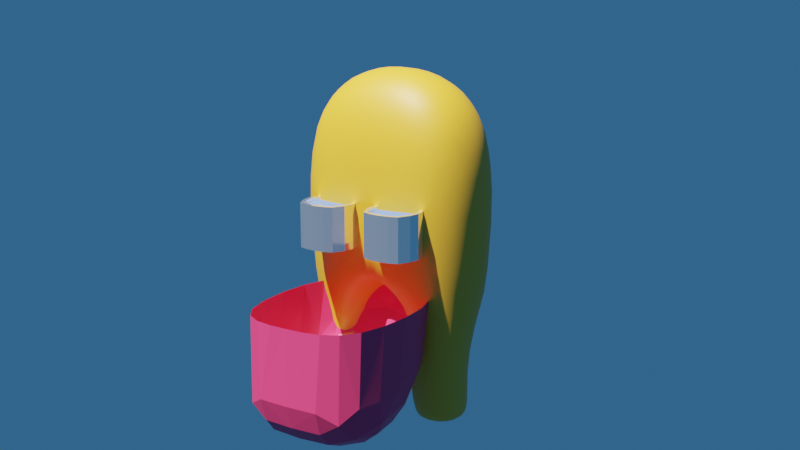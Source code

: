 # Source: test-character.blend  (saved by Blender 2.83.19; exported with 4.5.12 LTS)
import bpy
from mathutils import Matrix  # noqa: F401  (used for matrix-valued properties, if any)

bpy.ops.wm.read_factory_settings(use_empty=True)
scene = bpy.context.scene
scene.name = 'Scene'

# ---- collections
col_playercharacter = bpy.data.collections.new('PlayerCharacter'); scene.collection.children.link(col_playercharacter)

# ---- materials (node trees are filled in below, after node groups)
mat_minionyellow = bpy.data.materials.new('MinionYellow')
mat_minionyellow.use_transparent_shadow = False
mat_gogglesilver = bpy.data.materials.new('GoggleSilver')
mat_gogglesilver.use_transparent_shadow = False
mat_goggleglass = bpy.data.materials.new('GoggleGlass')
mat_goggleglass.use_transparent_shadow = False
mat_backpackfelt = bpy.data.materials.new('BackpackFelt')
mat_backpackfelt.use_transparent_shadow = False

# ---- material node trees
mat_minionyellow.use_nodes = True; mat_minionyellow.node_tree.nodes.clear()
_N = mat_minionyellow.node_tree.nodes; _L = mat_minionyellow.node_tree.links
n0 = _N.new('ShaderNodeBsdfPrincipled'); n0.name = 'Principled BSDF'; n0.location = (10, 300)
n0.distribution = 'GGX'
n0.subsurface_method = 'BURLEY'
n0.inputs[0].default_value = (0.8, 0.4107, 0.02443, 1.0)
n0.inputs[3].default_value = 1.45
n0.inputs[27].default_value = (0.0, 0.0, 0.0, 1.0)
n0.inputs[28].default_value = 1.0
n1 = _N.new('ShaderNodeOutputMaterial'); n1.name = 'Material Output'; n1.location = (300, 300)
_L.new(n0.outputs[0], n1.inputs[0])
n1.is_active_output = True
mat_gogglesilver.use_nodes = True; mat_gogglesilver.node_tree.nodes.clear()
_N = mat_gogglesilver.node_tree.nodes; _L = mat_gogglesilver.node_tree.links
n0 = _N.new('ShaderNodeBsdfPrincipled'); n0.name = 'Principled BSDF'; n0.location = (10, 300)
n0.distribution = 'GGX'
n0.subsurface_method = 'BURLEY'
n0.inputs[0].default_value = (1.0, 1.0, 1.0, 1.0)
n0.inputs[1].default_value = 0.9
n0.inputs[2].default_value = 0.1
n0.inputs[3].default_value = 1.45
n0.inputs[13].default_value = 0.9
n0.inputs[27].default_value = (0.0, 0.0, 0.0, 1.0)
n0.inputs[28].default_value = 1.0
n1 = _N.new('ShaderNodeOutputMaterial'); n1.name = 'Material Output'; n1.location = (300, 300)
_L.new(n0.outputs[0], n1.inputs[0])
n1.is_active_output = True
mat_goggleglass.use_nodes = True; mat_goggleglass.node_tree.nodes.clear()
_N = mat_goggleglass.node_tree.nodes; _L = mat_goggleglass.node_tree.links
n0 = _N.new('ShaderNodeBsdfPrincipled'); n0.name = 'Principled BSDF'; n0.location = (10, 300)
n0.distribution = 'GGX'
n0.subsurface_method = 'BURLEY'
n0.inputs[0].default_value = (0.08157, 0.2762, 0.8, 1.0)
n0.inputs[1].default_value = 0.225
n0.inputs[2].default_value = 0.1583
n0.inputs[3].default_value = 1.45
n0.inputs[27].default_value = (0.0, 0.0, 0.0, 1.0)
n0.inputs[28].default_value = 1.0
n1 = _N.new('ShaderNodeOutputMaterial'); n1.name = 'Material Output'; n1.location = (300, 300)
_L.new(n0.outputs[0], n1.inputs[0])
n1.is_active_output = True
mat_backpackfelt.use_nodes = True; mat_backpackfelt.node_tree.nodes.clear()
_N = mat_backpackfelt.node_tree.nodes; _L = mat_backpackfelt.node_tree.links
n0 = _N.new('ShaderNodeBsdfPrincipled'); n0.name = 'Principled BSDF'; n0.location = (10, 300)
n0.distribution = 'GGX'
n0.subsurface_method = 'BURLEY'
n0.inputs[0].default_value = (0.8, 0.04289, 0.1359, 1.0)
n0.inputs[3].default_value = 1.45
n0.inputs[27].default_value = (0.0, 0.0, 0.0, 1.0)
n0.inputs[28].default_value = 1.0
n1 = _N.new('ShaderNodeOutputMaterial'); n1.name = 'Material Output'; n1.location = (300, 300)
_L.new(n0.outputs[0], n1.inputs[0])
n1.is_active_output = True

# ---- world
world_world = bpy.data.worlds.new('World'); scene.world = world_world
world_world.use_nodes = True; world_world.node_tree.nodes.clear()
_N = world_world.node_tree.nodes; _L = world_world.node_tree.links
n0 = _N.new('ShaderNodeOutputWorld'); n0.name = 'World Output'; n0.location = (300, 300)
n1 = _N.new('ShaderNodeBackground'); n1.name = 'Background'; n1.location = (10, 300)
n1.inputs[0].default_value = (0.01406, 0.05262, 0.1149, 1.0)
n1.inputs[1].default_value = 2.0
_L.new(n1.outputs[0], n0.inputs[0])
n0.is_active_output = True
world_world.color = (0.05088, 0.05088, 0.05088)
world_world.use_sun_shadow = False
world_world.sun_shadow_jitter_overblur = 0.0

# ---- cameras
cam_camera_001 = bpy.data.cameras.new('Camera.001')

# ---- lights
light_sun = bpy.data.lights.new('Sun', 'SUN')
light_sun.transmission_factor = 0.0
light_sun.shadow_soft_size = 0.125

# ---- meshes
me_cube_001 = bpy.data.meshes.new('Cube.001')
me_cube_001.from_pydata([(0.0, -0.3296, -0.3902), (0.0, -0.3296, 0.7564), (0.0, 0.3296, -0.3902), (0.0, 0.3296, 0.7564), (0.4713, -0.2487, -0.3419), (0.5, -0.3296, 0.5483), (0.4713, 0.2487, -0.3419), (0.5, 0.3296, 0.5483), (0.1075, 0.233, -0.5173), (0.1075, -0.233, -0.5173), (0.4433, 0.2081, -0.4475), (0.4433, -0.2081, -0.4475), (0.1046, 0.1136, -0.7606), (0.1046, -0.2089, -0.7606), (0.3878, 0.1136, -0.7606), (0.3878, -0.2089, -0.7606), (0.1046, 0.156, -1.055), (0.1046, -0.156, -1.055), (0.3878, 0.156, -1.055), (0.3878, -0.156, -1.055), (0.1585, 0.09663, -1.055), (0.1585, -0.09663, -1.055), (0.3339, 0.09663, -1.055), (0.3339, -0.09663, -1.055)], [], [(2, 3, 7, 6), (6, 7, 5, 4), (4, 5, 1, 0), (2, 6, 10, 8), (7, 3, 1, 5), (11, 9, 13, 15), (0, 2, 8, 9), (6, 4, 11, 10), (4, 0, 9, 11), (14, 15, 19, 18), (8, 10, 14, 12), (10, 11, 15, 14), (9, 8, 12, 13), (18, 19, 23, 22), (13, 12, 16, 17), (15, 13, 17, 19), (12, 14, 18, 16), (20, 22, 23, 21), (17, 16, 20, 21), (19, 17, 21, 23), (16, 18, 22, 20)])
me_cube_001.polygons.foreach_set('use_smooth', [True] * 21)
_uv = me_cube_001.uv_layers.new(name='UVMap')
_uv.uv.foreach_set('vector', [0.375, 0.25, 0.625, 0.25, 0.625, 0.5, 0.375, 0.5, 0.375, 0.5, 0.625, 0.5, 0.625, 0.75, 0.375, 0.75, 0.375, 0.75, 0.625, 0.75, 0.625, 1.0, 0.375, 1.0, 0.375, 0.25, 0.375, 0.5, 0.375, 0.5, 0.375, 0.25, 0.625, 0.5, 0.875, 0.5, 0.875, 0.75, 0.625, 0.75, 0.375, 0.75, 0.375, 1.0, 0.375, 1.0, 0.375, 0.75, 0.0, 0.0, 0.0, 0.0, 0.0, 0.0, 0.0, 0.0, 0.375, 0.5, 0.375, 0.75, 0.375, 0.75, 0.375, 0.5, 0.375, 0.75, 0.375, 1.0, 0.375, 1.0, 0.375, 0.75, 0.375, 0.5, 0.375, 0.75, 0.375, 0.75, 0.375, 0.5, 0.375, 0.25, 0.375, 0.5, 0.375, 0.5, 0.375, 0.25, 0.375, 0.5, 0.375, 0.75, 0.375, 0.75, 0.375, 0.5, 0.0, 0.0, 0.0, 0.0, 0.0, 0.0, 0.0, 0.0, 0.375, 0.5, 0.375, 0.75, 0.375, 0.75, 0.375, 0.5, 0.0, 0.0, 0.0, 0.0, 0.0, 0.0, 0.0, 0.0, 0.375, 0.75, 0.375, 1.0, 0.375, 1.0, 0.375, 0.75, 0.375, 0.25, 0.375, 0.5, 0.375, 0.5, 0.375, 0.25, 0.125, 0.5, 0.375, 0.5, 0.375, 0.75, 0.125, 0.75, 0.0, 0.0, 0.0, 0.0, 0.0, 0.0, 0.0, 0.0, 0.375, 0.75, 0.375, 1.0, 0.375, 1.0, 0.375, 0.75, 0.375, 0.25, 0.375, 0.5, 0.375, 0.5, 0.375, 0.25])
me_cube_001.materials.append(mat_minionyellow)
me_cube_001.use_remesh_fix_poles = True
me_cube_001.use_remesh_preserve_attributes = False
me_cube_001.use_mirror_vertex_groups = False
me_cube_001.update()
me_cylinder = bpy.data.meshes.new('Cylinder')
me_cylinder.from_pydata([(0.1803, -0.1453, 0.4092), (0.1803, -0.3591, 0.4092), (0.2305, -0.1453, 0.4042), (0.2305, -0.3591, 0.4042), (0.2731, -0.1453, 0.3898), (0.2731, -0.3591, 0.3898), (0.3016, -0.1453, 0.3342), (0.3016, -0.3591, 0.3342), (0.3116, -0.1453, 0.2824), (0.3116, -0.3591, 0.2824), (0.3016, -0.1453, 0.2305), (0.3016, -0.3591, 0.2305), (0.2731, -0.1453, 0.1749), (0.2731, -0.3591, 0.1749), (0.2305, -0.1453, 0.1606), (0.2305, -0.3591, 0.1606), (0.1803, -0.1453, 0.1555), (0.1803, -0.3591, 0.1555), (0.1301, -0.1453, 0.1606), (0.1301, -0.3591, 0.1606), (0.08749, -0.1453, 0.1749), (0.08749, -0.3591, 0.1749), (0.05903, -0.1453, 0.2305), (0.05903, -0.3591, 0.2305), (0.04904, -0.1453, 0.2824), (0.04904, -0.3591, 0.2824), (0.05903, -0.1453, 0.3342), (0.05903, -0.3591, 0.3342), (0.08749, -0.1453, 0.3898), (0.08749, -0.3591, 0.3898), (0.1301, -0.1453, 0.4042), (0.1301, -0.3591, 0.4042), (0.2229, -0.3591, 0.3857), (0.1803, -0.3591, 0.39), (0.2591, -0.3591, 0.3735), (0.2832, -0.3591, 0.3264), (0.2917, -0.3591, 0.2824), (0.2832, -0.3591, 0.2384), (0.2591, -0.3591, 0.1912), (0.2229, -0.3591, 0.179), (0.1803, -0.3591, 0.1747), (0.1377, -0.3591, 0.179), (0.1015, -0.3591, 0.1912), (0.07738, -0.3591, 0.2384), (0.0689, -0.3591, 0.2824), (0.07738, -0.3591, 0.3264), (0.1015, -0.3591, 0.3735), (0.1377, -0.3591, 0.3857), (0.2229, -0.3435, 0.3857), (0.1803, -0.3435, 0.39), (0.2591, -0.3435, 0.3735), (0.2832, -0.3435, 0.3264), (0.2917, -0.3435, 0.2824), (0.2832, -0.3435, 0.2384), (0.2591, -0.3435, 0.1912), (0.2229, -0.3435, 0.179), (0.1803, -0.3435, 0.1747), (0.1377, -0.3435, 0.179), (0.1015, -0.3435, 0.1912), (0.07738, -0.3435, 0.2384), (0.0689, -0.3435, 0.2824), (0.07738, -0.3435, 0.3264), (0.1015, -0.3435, 0.3735), (0.1377, -0.3435, 0.3857)], [], [(0, 1, 3, 2), (2, 3, 5, 4), (4, 5, 7, 6), (6, 7, 9, 8), (8, 9, 11, 10), (10, 11, 13, 12), (12, 13, 15, 14), (14, 15, 17, 16), (16, 17, 19, 18), (18, 19, 21, 20), (20, 21, 23, 22), (22, 23, 25, 24), (24, 25, 27, 26), (26, 27, 29, 28), (7, 5, 34, 35), (28, 29, 31, 30), (30, 31, 1, 0), (0, 2, 4, 6, 8, 10, 12, 14, 16, 18, 20, 22, 24, 26, 28, 30), (37, 36, 52, 53), (17, 15, 39, 40), (3, 1, 33, 32), (27, 25, 44, 45), (13, 11, 37, 38), (23, 21, 42, 43), (1, 31, 47, 33), (9, 7, 35, 36), (19, 17, 40, 41), (29, 27, 45, 46), (5, 3, 32, 34), (15, 13, 38, 39), (25, 23, 43, 44), (11, 9, 36, 37), (21, 19, 41, 42), (31, 29, 46, 47), (48, 49, 63, 62, 61, 60, 59, 58, 57, 56, 55, 54, 53, 52, 51, 50), (45, 44, 60, 61), (38, 37, 53, 54), (46, 45, 61, 62), (39, 38, 54, 55), (47, 46, 62, 63), (40, 39, 55, 56), (32, 33, 49, 48), (33, 47, 63, 49), (41, 40, 56, 57), (34, 32, 48, 50), (42, 41, 57, 58), (35, 34, 50, 51), (43, 42, 58, 59), (36, 35, 51, 52), (44, 43, 59, 60)])
me_cylinder.polygons.foreach_set('material_index', [0, 0, 0, 0, 0, 0, 0, 0, 0, 0, 0, 0, 0, 0, 0, 0, 0, 0, 0, 0, 0, 0, 0, 0, 0, 0, 0, 0, 0, 0, 0, 0, 0, 0, 1, 0, 0, 0, 0, 0, 0, 0, 0, 0, 0, 0, 0, 0, 0, 0])
_uv = me_cylinder.uv_layers.new(name='UVMap')
_uv.uv.foreach_set('vector', [1.0, 0.5, 1.0, 1.0, 0.9375, 1.0, 0.9375, 0.5, 0.9375, 0.5, 0.9375, 1.0, 0.875, 1.0, 0.875, 0.5, 0.875, 0.5, 0.875, 1.0, 0.8125, 1.0, 0.8125, 0.5, 0.8125, 0.5, 0.8125, 1.0, 0.75, 1.0, 0.75, 0.5, 0.75, 0.5, 0.75, 1.0, 0.6875, 1.0, 0.6875, 0.5, 0.6875, 0.5, 0.6875, 1.0, 0.625, 1.0, 0.625, 0.5, 0.625, 0.5, 0.625, 1.0, 0.5625, 1.0, 0.5625, 0.5, 0.5625, 0.5, 0.5625, 1.0, 0.5, 1.0, 0.5, 0.5, 0.5, 0.5, 0.5, 1.0, 0.4375, 1.0, 0.4375, 0.5, 0.4375, 0.5, 0.4375, 1.0, 0.375, 1.0, 0.375, 0.5, 0.375, 0.5, 0.375, 1.0, 0.3125, 1.0, 0.3125, 0.5, 0.3125, 0.5, 0.3125, 1.0, 0.25, 1.0, 0.25, 0.5, 0.25, 0.5, 0.25, 1.0, 0.1875, 1.0, 0.1875, 0.5, 0.1875, 0.5, 0.1875, 1.0, 0.125, 1.0, 0.125, 0.5, 0.8125, 1.0, 0.875, 1.0, 0.875, 1.0, 0.8125, 1.0, 0.125, 0.5, 0.125, 1.0, 0.0625, 1.0, 0.0625, 0.5, 0.0625, 0.5, 0.0625, 1.0, 0.0, 1.0, 0.0, 0.5, 0.75, 0.49, 0.8418, 0.4717, 0.9197, 0.4197, 0.9717, 0.3418, 0.99, 0.25, 0.9717, 0.1582, 0.9197, 0.08029, 0.8418, 0.02827, 0.75, 0.01, 0.6582, 0.02827, 0.5803, 0.08029, 0.5283, 0.1582, 0.51, 0.25, 0.5283, 0.3418, 0.5803, 0.4197, 0.6582, 0.4717, 0.6875, 1.0, 0.75, 1.0, 0.75, 1.0, 0.6875, 1.0, 0.5, 1.0, 0.5625, 1.0, 0.5625, 1.0, 0.5, 1.0, 0.9375, 1.0, 1.0, 1.0, 1.0, 1.0, 0.9375, 1.0, 0.1875, 1.0, 0.25, 1.0, 0.25, 1.0, 0.1875, 1.0, 0.625, 1.0, 0.6875, 1.0, 0.6875, 1.0, 0.625, 1.0, 0.3125, 1.0, 0.375, 1.0, 0.375, 1.0, 0.3125, 1.0, 0.0, 1.0, 0.0625, 1.0, 0.0625, 1.0, 0.0, 1.0, 0.75, 1.0, 0.8125, 1.0, 0.8125, 1.0, 0.75, 1.0, 0.4375, 1.0, 0.5, 1.0, 0.5, 1.0, 0.4375, 1.0, 0.125, 1.0, 0.1875, 1.0, 0.1875, 1.0, 0.125, 1.0, 0.875, 1.0, 0.9375, 1.0, 0.9375, 1.0, 0.875, 1.0, 0.5625, 1.0, 0.625, 1.0, 0.625, 1.0, 0.5625, 1.0, 0.25, 1.0, 0.3125, 1.0, 0.3125, 1.0, 0.25, 1.0, 0.6875, 1.0, 0.75, 1.0, 0.75, 1.0, 0.6875, 1.0, 0.375, 1.0, 0.4375, 1.0, 0.4375, 1.0, 0.375, 1.0, 0.0625, 1.0, 0.125, 1.0, 0.125, 1.0, 0.0625, 1.0, 0.3418, 0.4717, 0.25, 0.49, 0.1582, 0.4717, 0.08029, 0.4197, 0.02827, 0.3418, 0.01, 0.25, 0.02827, 0.1582, 0.08029, 0.08029, 0.1582, 0.02827, 0.25, 0.01, 0.3418, 0.02827, 0.4197, 0.08029, 0.4717, 0.1582, 0.49, 0.25, 0.4717, 0.3418, 0.4197, 0.4197, 0.1875, 1.0, 0.25, 1.0, 0.25, 1.0, 0.1875, 1.0, 0.625, 1.0, 0.6875, 1.0, 0.6875, 1.0, 0.625, 1.0, 0.125, 1.0, 0.1875, 1.0, 0.1875, 1.0, 0.125, 1.0, 0.5625, 1.0, 0.625, 1.0, 0.625, 1.0, 0.5625, 1.0, 0.0625, 1.0, 0.125, 1.0, 0.125, 1.0, 0.0625, 1.0, 0.5, 1.0, 0.5625, 1.0, 0.5625, 1.0, 0.5, 1.0, 0.9375, 1.0, 1.0, 1.0, 1.0, 1.0, 0.9375, 1.0, 0.0, 1.0, 0.0625, 1.0, 0.0625, 1.0, 0.0, 1.0, 0.4375, 1.0, 0.5, 1.0, 0.5, 1.0, 0.4375, 1.0, 0.875, 1.0, 0.9375, 1.0, 0.9375, 1.0, 0.875, 1.0, 0.375, 1.0, 0.4375, 1.0, 0.4375, 1.0, 0.375, 1.0, 0.8125, 1.0, 0.875, 1.0, 0.875, 1.0, 0.8125, 1.0, 0.3125, 1.0, 0.375, 1.0, 0.375, 1.0, 0.3125, 1.0, 0.75, 1.0, 0.8125, 1.0, 0.8125, 1.0, 0.75, 1.0, 0.25, 1.0, 0.3125, 1.0, 0.3125, 1.0, 0.25, 1.0])
me_cylinder.materials.append(mat_gogglesilver)
me_cylinder.materials.append(mat_goggleglass)
me_cylinder.use_remesh_fix_poles = True
me_cylinder.use_remesh_preserve_attributes = False
me_cylinder.use_mirror_vertex_groups = False
me_cylinder.update()
me_cube_002 = bpy.data.meshes.new('Cube.002')
me_cube_002.from_pydata([(6.017e-18, 0.07494, -0.2914), (6.017e-18, 0.07494, 0.4833), (1.641e-18, 0.6973, -0.3187), (-2.735e-17, 0.6606, 0.2758), (0.362, 0.07494, -0.2914), (0.362, 0.07494, 0.5374), (0.362, 0.6973, -0.3187), (0.362, 0.6606, 0.3299), (6.017e-18, 0.2144, -0.2914), (6.017e-18, 0.2144, 0.4833), (0.362, 0.2144, -0.2914), (0.362, 0.2144, 0.5374), (0.1715, 0.4752, 0.3303), (0.1715, 0.4752, 0.4903), (0.2407, 0.4352, 0.3303), (0.2407, 0.4352, 0.4903), (0.2407, 0.3552, 0.3303), (0.2407, 0.3552, 0.4903), (0.1715, 0.3152, 0.3303), (0.1715, 0.3152, 0.4903), (0.1022, 0.3552, 0.3303), (0.1022, 0.3552, 0.4903), (0.1022, 0.4352, 0.3303), (0.1022, 0.4352, 0.4903), (0.1715, 0.3207, 0.6695), (0.2269, 0.2981, 0.6468), (0.2269, 0.2529, 0.6016), (0.1715, 0.2302, 0.579), (0.116, 0.2529, 0.6016), (0.116, 0.2981, 0.6468), (0.1715, 0.09553, 0.7695), (0.2158, 0.09553, 0.7439), (0.2158, 0.09553, 0.6927), (0.1715, 0.09553, 0.6671), (0.1271, 0.09553, 0.6927), (0.1271, 0.09553, 0.7439), (0.1715, -0.08756, 0.7616), (0.2158, -0.08756, 0.736), (0.2158, -0.08756, 0.6848), (0.1715, -0.08756, 0.6592), (0.1271, -0.08756, 0.6848), (0.1271, -0.08756, 0.736), (0.1716, -0.2539, 0.6559), (0.2071, -0.2395, 0.6414), (0.2071, -0.2105, 0.6125), (0.1716, -0.196, 0.598), (0.1361, -0.2105, 0.6125), (0.1361, -0.2395, 0.6414), (0.1834, -0.2974, 0.3887), (0.2082, -0.283, 0.3887), (0.2082, -0.2544, 0.3887), (0.1834, -0.24, 0.3887), (0.1586, -0.2544, 0.3887), (0.1586, -0.283, 0.3887)], [], [(7, 3, 9, 11), (2, 3, 7, 6), (10, 11, 5, 4), (8, 10, 4, 0), (11, 9, 1, 5), (2, 6, 10, 8), (6, 7, 11, 10), (12, 13, 15, 14), (14, 15, 17, 16), (16, 17, 19, 18), (18, 19, 21, 20), (20, 21, 23, 22), (22, 23, 13, 12), (17, 15, 25, 26), (23, 21, 28, 29), (15, 13, 24, 25), (19, 17, 26, 27), (13, 23, 29, 24), (21, 19, 27, 28), (24, 29, 35, 30), (28, 27, 33, 34), (26, 25, 31, 32), (29, 28, 34, 35), (27, 26, 32, 33), (25, 24, 30, 31), (35, 34, 40, 41), (33, 32, 38, 39), (31, 30, 36, 37), (30, 35, 41, 36), (34, 33, 39, 40), (32, 31, 37, 38), (36, 41, 47, 42), (40, 39, 45, 46), (38, 37, 43, 44), (41, 40, 46, 47), (39, 38, 44, 45), (37, 36, 42, 43), (47, 46, 52, 53), (45, 44, 50, 51), (43, 42, 48, 49), (42, 47, 53, 48), (46, 45, 51, 52), (44, 43, 49, 50)])
me_cube_002.polygons.foreach_set('material_index', [0, 0, 0, 0, 0, 0, 0, 1, 1, 1, 1, 1, 1, 1, 1, 1, 1, 1, 1, 1, 1, 1, 1, 1, 1, 1, 1, 1, 1, 1, 1, 1, 1, 1, 1, 1, 1, 1, 1, 1, 1, 1, 1])
_uv = me_cube_002.uv_layers.new(name='UVMap')
_uv.uv.foreach_set('vector', [0.625, 0.5, 0.875, 0.5, 0.875, 0.7151, 0.625, 0.7151, 0.375, 0.25, 0.625, 0.25, 0.625, 0.5, 0.375, 0.5, 0.375, 0.7151, 0.625, 0.7151, 0.625, 0.75, 0.375, 0.75, 0.125, 0.7151, 0.375, 0.7151, 0.375, 0.75, 0.125, 0.75, 0.625, 0.7151, 0.875, 0.7151, 0.875, 0.75, 0.625, 0.75, 0.125, 0.5, 0.375, 0.5, 0.375, 0.7151, 0.125, 0.7151, 0.375, 0.5, 0.625, 0.5, 0.625, 0.7151, 0.375, 0.7151, 1.0, 0.5, 1.0, 1.0, 0.8333, 1.0, 0.8333, 0.5, 0.8333, 0.5, 0.8333, 1.0, 0.6667, 1.0, 0.6667, 0.5, 0.6667, 0.5, 0.6667, 1.0, 0.5, 1.0, 0.5, 0.5, 0.5, 0.5, 0.5, 1.0, 0.3333, 1.0, 0.3333, 0.5, 0.3333, 0.5, 0.3333, 1.0, 0.1667, 1.0, 0.1667, 0.5, 0.1667, 0.5, 0.1667, 1.0, -8.941e-08, 1.0, -8.941e-08, 0.5, 0.6667, 1.0, 0.8333, 1.0, 0.8333, 1.0, 0.6667, 1.0, 0.1667, 1.0, 0.3333, 1.0, 0.3333, 1.0, 0.1667, 1.0, 0.8333, 1.0, 1.0, 1.0, 1.0, 1.0, 0.8333, 1.0, 0.5, 1.0, 0.6667, 1.0, 0.6667, 1.0, 0.5, 1.0, -8.941e-08, 1.0, 0.1667, 1.0, 0.1667, 1.0, -8.941e-08, 1.0, 0.3333, 1.0, 0.5, 1.0, 0.5, 1.0, 0.3333, 1.0, -8.941e-08, 1.0, 0.1667, 1.0, 0.1667, 1.0, -8.941e-08, 1.0, 0.3333, 1.0, 0.5, 1.0, 0.5, 1.0, 0.3333, 1.0, 0.6667, 1.0, 0.8333, 1.0, 0.8333, 1.0, 0.6667, 1.0, 0.1667, 1.0, 0.3333, 1.0, 0.3333, 1.0, 0.1667, 1.0, 0.5, 1.0, 0.6667, 1.0, 0.6667, 1.0, 0.5, 1.0, 0.8333, 1.0, 1.0, 1.0, 1.0, 1.0, 0.8333, 1.0, 0.1667, 1.0, 0.3333, 1.0, 0.3333, 1.0, 0.1667, 1.0, 0.5, 1.0, 0.6667, 1.0, 0.6667, 1.0, 0.5, 1.0, 0.8333, 1.0, 1.0, 1.0, 1.0, 1.0, 0.8333, 1.0, -8.941e-08, 1.0, 0.1667, 1.0, 0.1667, 1.0, -8.941e-08, 1.0, 0.3333, 1.0, 0.5, 1.0, 0.5, 1.0, 0.3333, 1.0, 0.6667, 1.0, 0.8333, 1.0, 0.8333, 1.0, 0.6667, 1.0, -8.941e-08, 1.0, 0.1667, 1.0, 0.1667, 1.0, -8.941e-08, 1.0, 0.3333, 1.0, 0.5, 1.0, 0.5, 1.0, 0.3333, 1.0, 0.6667, 1.0, 0.8333, 1.0, 0.8333, 1.0, 0.6667, 1.0, 0.1667, 1.0, 0.3333, 1.0, 0.3333, 1.0, 0.1667, 1.0, 0.5, 1.0, 0.6667, 1.0, 0.6667, 1.0, 0.5, 1.0, 0.8333, 1.0, 1.0, 1.0, 1.0, 1.0, 0.8333, 1.0, 0.1667, 1.0, 0.3333, 1.0, 0.3333, 1.0, 0.1667, 1.0, 0.5, 1.0, 0.6667, 1.0, 0.6667, 1.0, 0.5, 1.0, 0.8333, 1.0, 1.0, 1.0, 1.0, 1.0, 0.8333, 1.0, -8.941e-08, 1.0, 0.1667, 1.0, 0.1667, 1.0, -8.941e-08, 1.0, 0.3333, 1.0, 0.5, 1.0, 0.5, 1.0, 0.3333, 1.0, 0.6667, 1.0, 0.8333, 1.0, 0.8333, 1.0, 0.6667, 1.0])
me_cube_002.materials.append(mat_backpackfelt)
me_cube_002.materials.append(mat_gogglesilver)
me_cube_002.use_remesh_fix_poles = True
me_cube_002.use_remesh_preserve_attributes = False
me_cube_002.use_mirror_vertex_groups = False
me_cube_002.update()
arm_armature = bpy.data.armatures.new('Armature')  # bones are not reproduced

# ---- objects
ob_player = bpy.data.objects.new('Player', me_cube_001)
ob_glasses = bpy.data.objects.new('Glasses', me_cylinder)
ob_backpack = bpy.data.objects.new('Backpack', me_cube_002)
ob_armature = bpy.data.objects.new('Armature', arm_armature)
ob_camera = bpy.data.objects.new('Camera', cam_camera_001)
ob_sun = bpy.data.objects.new('Sun', light_sun)

# ---- transforms, parenting, visibility, modifiers, constraints
ob_player.parent = ob_armature
ob_player.matrix_parent_inverse = Matrix(((3.311, -0.0, 0.0, -0.0), (-0.0, 3.311, -0.0, 0.0), (0.0, -0.0, 3.311, 1.081), (-0.0, 0.0, -0.0, 1.0)))
ob_player.location = (0.0, 0.0, 0.0)
ob_player.lineart.crease_threshold = 0.0
_vg = ob_player.vertex_groups.new(name='Midbody')
for _i, _w in zip([0, 1, 2, 3, 4, 5, 6, 7, 8, 9, 10, 11], [0.928, 0.001033, 0.9954, 0.009487, 0.9378, 2.246e-07, 0.9295, 0.141, 0.08209, 0.07107, 0.08612, 0.04708]): _vg.add([_i], _w, 'REPLACE')
_vg = ob_player.vertex_groups.new(name='UpperBody')
for _i, _w in zip([0, 1, 2, 3, 4, 5, 6, 7], [0.03975, 0.9608, 0.04893, 0.9871, 0.1019, 0.9829, 0.3591, 0.9992]): _vg.add([_i], _w, 'REPLACE')
_vg = ob_player.vertex_groups.new(name='ThighLeft')
for _i, _w in zip([0, 1, 2, 3, 4, 5, 6, 7, 8, 9, 10, 11, 12, 13, 14, 15, 16, 17, 18, 19], [0.0132, 0.0, 0.1443, 0.0, 0.02735, 0.0003791, 0.01902, 0.0007968, 0.9057, 0.8935, 0.8589, 0.8917, 0.9216, 0.9215, 0.9248, 0.9272, 0.07958, 0.07718, 0.08128, 0.07361]): _vg.add([_i], _w, 'REPLACE')
_vg = ob_player.vertex_groups.new(name='CalfLeft')
for _i, _w in zip([12, 14, 16, 17, 18, 19, 20, 21, 22, 23], [0.05323, 0.05005, 0.7612, 0.06132, 0.7533, 0.05825, 0.5043, 0.06882, 0.5025, 0.06298]): _vg.add([_i], _w, 'REPLACE')
_vg = ob_player.vertex_groups.new(name='ThighRight')
for _i, _w in zip([0, 1, 2, 3, 4, 5, 6, 7, 8, 9, 10, 11, 12, 13, 14, 16, 17, 18, 20, 21, 22, 23], [0.0, 0.0, 0.0, 0.0, 0.0, 0.0, 0.0, 0.0009225, 0.0, 0.0, 0.0, 0.0, 0.0, 0.0, 0.0, 0.0, 0.0, 0.0, 0.0, 0.0, 0.0, 0.0]): _vg.add([_i], _w, 'REPLACE')
_vg = ob_player.vertex_groups.new(name='CalfRight')
_vg = ob_player.vertex_groups.new(name='FootLeft')
for _i, _w in zip([13, 15, 16, 17, 18, 19, 20, 21, 22, 23], [0.06146, 0.05831, 0.1585, 0.8608, 0.1646, 0.8676, 0.4784, 0.9135, 0.4805, 0.9213]): _vg.add([_i], _w, 'REPLACE')
_vg = ob_player.vertex_groups.new(name='FootRight')
_m = ob_player.modifiers.new('Mirror', 'MIRROR')
_m = ob_player.modifiers.new('Subdivision', 'SUBSURF')
_m.uv_smooth = 'PRESERVE_CORNERS'
_m.levels = 3
_m.render_levels = 3
_m = ob_player.modifiers.new('Triangulate', 'TRIANGULATE')
_m = ob_player.modifiers.new('Decimate', 'DECIMATE')
_m.ratio = 0.4
_m.use_collapse_triangulate = True
_m.use_symmetry = True
_m = ob_player.modifiers.new('Armature', 'ARMATURE')
_m.object = ob_armature
ob_glasses.parent = ob_armature
ob_glasses.matrix_parent_inverse = Matrix(((3.311, -0.0, 0.0, -0.0), (-0.0, 0.0, 3.311, -2.014), (0.0, -3.311, 0.0, -0.0), (0.0, 0.0, -0.0, 1.0)))
ob_glasses.location = (0.0, 0.0, 0.0)
ob_glasses.lineart.crease_threshold = 0.0
_m = ob_glasses.modifiers.new('Mirror', 'MIRROR')
ob_backpack.parent = ob_armature
ob_backpack.matrix_parent_inverse = Matrix(((3.311, -0.0, 0.0, -0.0), (-0.0, 0.0, 3.311, -2.014), (0.0, -3.311, 0.0, -0.0), (0.0, 0.0, -0.0, 1.0)))
ob_backpack.location = (0.0, 0.0, 0.0)
ob_backpack.lineart.crease_threshold = 0.0
_m = ob_backpack.modifiers.new('Mirror', 'MIRROR')
_m = ob_backpack.modifiers.new('Subdivision', 'SUBSURF')
_m.uv_smooth = 'PRESERVE_CORNERS'
_m.levels = 2
_m = ob_backpack.modifiers.new('Triangulate', 'TRIANGULATE')
_m = ob_backpack.modifiers.new('Decimate', 'DECIMATE')
_m.ratio = 0.15
_m.use_collapse_triangulate = True
_m.use_symmetry = True
ob_armature.location = (0.0, 0.0, -0.3266)
ob_armature.scale = (0.302, 0.302, 0.302)
ob_armature.show_in_front = True
ob_armature.lineart.crease_threshold = 0.0
ob_camera.location = (2.887, -4.412, 1.152)
ob_camera.rotation_euler = (1.333, 1.363e-08, 0.5795)
ob_camera.lineart.crease_threshold = 0.0
ob_sun.location = (-0.9272, -3.096, 0.5202)
ob_sun.rotation_euler = (0.2006, 0.3809, -1.375)
ob_sun.lineart.crease_threshold = 0.0

# ---- collection membership
col_playercharacter.objects.link(ob_player)
col_playercharacter.objects.link(ob_glasses)
col_playercharacter.objects.link(ob_backpack)
col_playercharacter.objects.link(ob_armature)
col_playercharacter.objects.link(ob_camera)
col_playercharacter.objects.link(ob_sun)

# ---- scene / render settings (as saved in the file)
scene.camera = ob_camera
scene.frame_start = 1; scene.frame_end = 100; scene.frame_set(44)
scene.render.engine = 'BLENDER_EEVEE_NEXT'
scene.cycles.use_denoising = False
scene.cycles.samples = 128
scene.cycles.sampling_pattern = 'TABULATED_SOBOL'
scene.cycles.use_adaptive_sampling = False
scene.cycles.use_light_tree = False
scene.view_settings.view_transform = 'Filmic'
bpy.context.view_layer.update()
